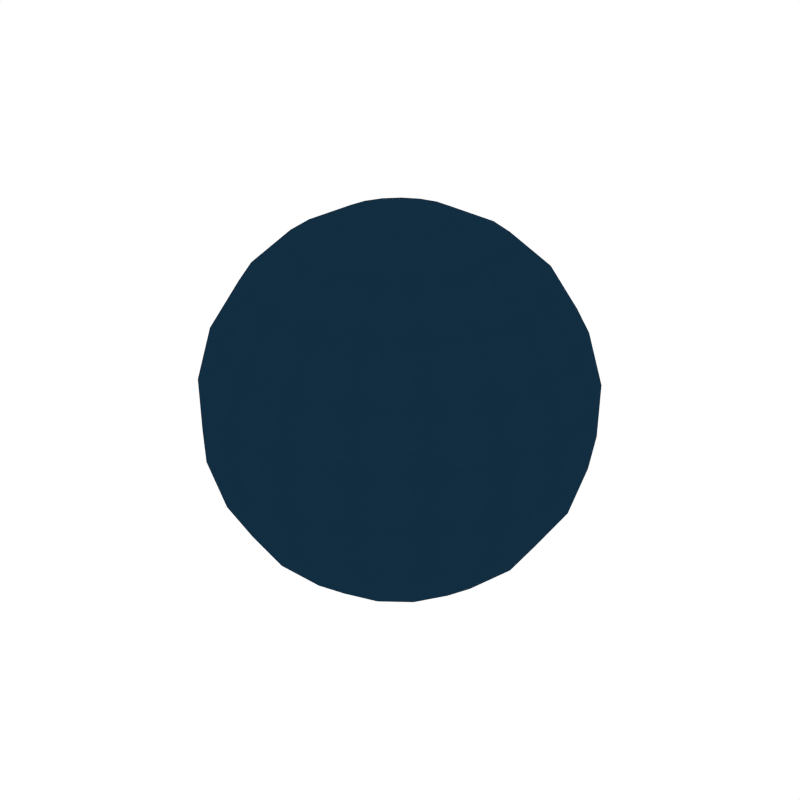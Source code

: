 # Source: Cannonball.blend  (saved by Blender 2.79.0; exported with 4.5.12 LTS)
import bpy
from mathutils import Matrix  # noqa: F401  (used for matrix-valued properties, if any)

bpy.ops.wm.read_factory_settings(use_empty=True)
scene = bpy.context.scene
scene.name = 'Scene'

# ---- collections
col_collection_1 = bpy.data.collections.new('Collection 1'); scene.collection.children.link(col_collection_1)

# ---- materials (node trees are filled in below, after node groups)
mat_black = bpy.data.materials.new('Black')
mat_black.alpha_threshold = 0.0
mat_black.diffuse_color = (0.006384, 0.02628, 0.05222, 1.0)
mat_black.roughness = 0.5

# ---- node groups
ng_auto_smooth = bpy.data.node_groups.new('Auto Smooth', 'GeometryNodeTree')
_s = ng_auto_smooth.interface.new_socket(name='Geometry', in_out='OUTPUT', socket_type='NodeSocketGeometry')
_s = ng_auto_smooth.interface.new_socket(name='Geometry', in_out='INPUT', socket_type='NodeSocketGeometry')
_s = ng_auto_smooth.interface.new_socket(name='Angle', in_out='INPUT', socket_type='NodeSocketFloat')
_s.subtype = 'ANGLE'
_s.min_value = 0.0
_s.max_value = 3.142
ng_auto_smooth.is_modifier = True
_N = ng_auto_smooth.nodes; _L = ng_auto_smooth.links
n0 = _N.new('NodeGroupOutput'); n0.name = 'Group Output'; n0.location = (480, -100)
n1 = _N.new('NodeGroupInput'); n1.name = 'Group Input'; n1.location = (-420, -300)
n2 = _N.new('NodeGroupInput'); n2.name = 'Group Input.001'; n2.location = (-60, -100)
n3 = _N.new('GeometryNodeSetShadeSmooth'); n3.name = 'Set Shade Smooth'; n3.location = (120, -100)
n3.domain = 'EDGE'
n4 = _N.new('GeometryNodeSetShadeSmooth'); n4.name = 'Set Shade Smooth.001'; n4.location = (300, -100)
n5 = _N.new('GeometryNodeInputMeshEdgeAngle'); n5.name = 'Edge Angle'; n5.location = (-420, -220)
n6 = _N.new('GeometryNodeInputEdgeSmooth'); n6.name = 'Is Edge Smooth'; n6.location = (-60, -160)
n7 = _N.new('GeometryNodeInputShadeSmooth'); n7.name = 'Is Face Smooth'; n7.location = (-240, -340)
n8 = _N.new('FunctionNodeBooleanMath'); n8.name = 'Boolean Math'; n8.location = (-60, -220)
n9 = _N.new('FunctionNodeCompare'); n9.name = 'Compare'; n9.location = (-240, -180)
n9.operation = 'LESS_EQUAL'
_L.new(n5.outputs[0], n9.inputs[0])
_L.new(n4.outputs[0], n0.inputs[0])
_L.new(n1.outputs[1], n9.inputs[1])
_L.new(n9.outputs[0], n8.inputs[0])
_L.new(n7.outputs[0], n8.inputs[1])
_L.new(n2.outputs[0], n3.inputs[0])
_L.new(n6.outputs[0], n3.inputs[1])
_L.new(n3.outputs[0], n4.inputs[0])
_L.new(n8.outputs[0], n3.inputs[2])
n0.is_active_output = True

# ---- material node trees

# ---- world
world_world = bpy.data.worlds.new('World'); scene.world = world_world
world_world.color = (1.0, 1.0, 1.0)
world_world.use_sun_shadow = False
world_world.sun_shadow_jitter_overblur = 0.0
world_world.cycles.sampling_method = 'NONE'
world_world.cycles.sample_map_resolution = 256

# ---- meshes
me_sphere_002 = bpy.data.meshes.new('Sphere.002')
me_sphere_002.from_pydata([(0.05218, 0.152, 0.5473), (0.1001, 0.2917, 0.4799), (0.14, 0.4077, 0.3735), (0.1685, 0.4908, 0.237), (0.1833, 0.534, 0.08118), (0.1833, 0.534, -0.08118), (0.1685, 0.4908, -0.237), (0.14, 0.4077, -0.3735), (0.1001, 0.2917, -0.4799), (0.05218, 0.152, -0.5473), (-5.273e-08, 1.866e-08, 0.5704), (0.09871, 0.1268, 0.5473), (0.1894, 0.2434, 0.4799), (0.2648, 0.3402, 0.3735), (0.3187, 0.4095, 0.237), (0.3468, 0.4456, 0.08118), (0.3468, 0.4456, -0.08118), (0.3187, 0.4095, -0.237), (0.2648, 0.3402, -0.3735), (0.1894, 0.2434, -0.4799), (0.09871, 0.1268, -0.5473), (0.1345, 0.0879, 0.5473), (0.2582, 0.1687, 0.4799), (0.3609, 0.2358, 0.3735), (0.4344, 0.2838, 0.237), (0.4727, 0.3088, 0.08118), (0.4727, 0.3088, -0.08118), (0.4344, 0.2838, -0.237), (0.3609, 0.2358, -0.3735), (0.2582, 0.1687, -0.4799), (0.1345, 0.0879, -0.5473), (0.1558, 0.03945, 0.5473), (0.299, 0.07571, 0.4799), (0.4179, 0.1058, 0.3735), (0.503, 0.1274, 0.237), (0.5473, 0.1386, 0.08118), (0.5473, 0.1386, -0.08118), (0.503, 0.1274, -0.237), (0.4179, 0.1058, -0.3735), (0.299, 0.07571, -0.4799), (0.1558, 0.03945, -0.5473), (0.1602, -0.01327, 0.5473), (0.3073, -0.02547, 0.4799), (0.4296, -0.0356, 0.3735), (0.5171, -0.04285, 0.237), (0.5627, -0.04663, 0.08118), (0.5627, -0.04663, -0.08118), (0.5171, -0.04285, -0.237), (0.4296, -0.0356, -0.3735), (0.3073, -0.02547, -0.4799), (0.1602, -0.01327, -0.5473), (0.1472, -0.06455, 0.5473), (0.2824, -0.1239, 0.4799), (0.3948, -0.1732, 0.3735), (0.4752, -0.2084, 0.237), (0.5171, -0.2268, 0.08118), (0.5171, -0.2268, -0.08118), (0.4752, -0.2084, -0.237), (0.3948, -0.1732, -0.3735), (0.2824, -0.1239, -0.4799), (0.1472, -0.06455, -0.5473), (0.1182, -0.1088, 0.5473), (0.2269, -0.2089, 0.4799), (0.3172, -0.292, 0.3735), (0.3817, -0.3514, 0.237), (0.4154, -0.3824, 0.08118), (0.4154, -0.3824, -0.08118), (0.3817, -0.3514, -0.237), (0.3172, -0.292, -0.3735), (0.2269, -0.2089, -0.4799), (0.1182, -0.1088, -0.5473), (0.07649, -0.1413, 0.5473), (0.1468, -0.2712, 0.4799), (0.2052, -0.3791, 0.3735), (0.247, -0.4563, 0.237), (0.2687, -0.4966, 0.08118), (0.2687, -0.4966, -0.08118), (0.247, -0.4563, -0.237), (0.2052, -0.3791, -0.3735), (0.1468, -0.2712, -0.4799), (0.07649, -0.1413, -0.5473), (0.02645, -0.1585, 0.5473), (0.05076, -0.3042, 0.4799), (0.07096, -0.4252, 0.3735), (0.0854, -0.5118, 0.237), (0.09293, -0.5569, 0.08118), (0.09293, -0.5569, -0.08118), (0.0854, -0.5118, -0.237), (0.07096, -0.4252, -0.3735), (0.05076, -0.3042, -0.4799), (0.02645, -0.1585, -0.5473), (-0.02645, -0.1585, 0.5473), (-0.05076, -0.3042, 0.4799), (-0.07096, -0.4252, 0.3735), (-0.0854, -0.5118, 0.237), (-0.09293, -0.5569, 0.08118), (-0.09293, -0.5569, -0.08118), (-0.0854, -0.5118, -0.237), (-0.07096, -0.4252, -0.3735), (-0.05076, -0.3042, -0.4799), (-0.02645, -0.1585, -0.5473), (1.72e-10, 8.663e-08, -0.5704), (-0.07649, -0.1413, 0.5473), (-0.1468, -0.2712, 0.4799), (-0.2052, -0.3791, 0.3735), (-0.247, -0.4563, 0.237), (-0.2687, -0.4966, 0.08118), (-0.2687, -0.4966, -0.08118), (-0.247, -0.4563, -0.237), (-0.2052, -0.3791, -0.3735), (-0.1468, -0.2712, -0.4799), (-0.07649, -0.1413, -0.5473), (-0.1182, -0.1088, 0.5473), (-0.2269, -0.2089, 0.4799), (-0.3172, -0.292, 0.3735), (-0.3817, -0.3514, 0.237), (-0.4154, -0.3824, 0.08118), (-0.4154, -0.3824, -0.08118), (-0.3817, -0.3514, -0.237), (-0.3172, -0.292, -0.3735), (-0.2269, -0.2089, -0.4799), (-0.1182, -0.1088, -0.5473), (-0.1472, -0.06455, 0.5473), (-0.2824, -0.1239, 0.4799), (-0.3948, -0.1732, 0.3735), (-0.4752, -0.2084, 0.237), (-0.5171, -0.2268, 0.08118), (-0.5171, -0.2268, -0.08118), (-0.4752, -0.2084, -0.237), (-0.3948, -0.1732, -0.3735), (-0.2824, -0.1239, -0.4799), (-0.1472, -0.06455, -0.5473), (-0.1602, -0.01327, 0.5473), (-0.3073, -0.02547, 0.4799), (-0.4296, -0.0356, 0.3735), (-0.5171, -0.04285, 0.237), (-0.5627, -0.04663, 0.08118), (-0.5627, -0.04663, -0.08118), (-0.5171, -0.04285, -0.237), (-0.4296, -0.0356, -0.3735), (-0.3073, -0.02547, -0.4799), (-0.1602, -0.01327, -0.5473), (-0.1558, 0.03945, 0.5473), (-0.299, 0.07571, 0.4799), (-0.4179, 0.1058, 0.3735), (-0.503, 0.1274, 0.237), (-0.5473, 0.1386, 0.08118), (-0.5473, 0.1386, -0.08118), (-0.503, 0.1274, -0.237), (-0.4179, 0.1058, -0.3735), (-0.299, 0.07571, -0.4799), (-0.1558, 0.03945, -0.5473), (-0.1345, 0.0879, 0.5473), (-0.2582, 0.1687, 0.4799), (-0.3609, 0.2358, 0.3735), (-0.4344, 0.2838, 0.237), (-0.4727, 0.3088, 0.08118), (-0.4727, 0.3088, -0.08118), (-0.4344, 0.2838, -0.237), (-0.3609, 0.2358, -0.3735), (-0.2582, 0.1687, -0.4799), (-0.1345, 0.0879, -0.5473), (-0.09871, 0.1268, 0.5473), (-0.1894, 0.2434, 0.4799), (-0.2648, 0.3402, 0.3735), (-0.3187, 0.4095, 0.237), (-0.3468, 0.4456, 0.08118), (-0.3468, 0.4456, -0.08118), (-0.3187, 0.4095, -0.237), (-0.2648, 0.3402, -0.3735), (-0.1894, 0.2434, -0.4799), (-0.09871, 0.1268, -0.5473), (-0.05218, 0.152, 0.5473), (-0.1001, 0.2917, 0.4799), (-0.14, 0.4077, 0.3735), (-0.1685, 0.4908, 0.237), (-0.1833, 0.534, 0.08118), (-0.1833, 0.534, -0.08118), (-0.1685, 0.4908, -0.237), (-0.14, 0.4077, -0.3735), (-0.1001, 0.2917, -0.4799), (-0.05218, 0.152, -0.5473), (-1.504e-08, 0.1607, 0.5473), (1.47e-08, 0.3084, 0.4799), (-7.879e-08, 0.4311, 0.3735), (-2.779e-08, 0.5189, 0.237), (-4.479e-08, 0.5646, 0.08118), (-4.479e-08, 0.5646, -0.08118), (-2.779e-08, 0.5189, -0.237), (-6.179e-08, 0.4311, -0.3735), (-2.295e-09, 0.3084, -0.4799), (-2.354e-08, 0.1607, -0.5473)], [], [(187, 186, 4, 5), (184, 183, 1, 2), (191, 190, 8, 9), (188, 187, 5, 6), (185, 184, 2, 3), (101, 191, 9), (182, 10, 0), (189, 188, 6, 7), (186, 185, 3, 4), (183, 182, 0, 1), (190, 189, 7, 8), (4, 3, 14, 15), (1, 0, 11, 12), (8, 7, 18, 19), (5, 4, 15, 16), (2, 1, 12, 13), (9, 8, 19, 20), (6, 5, 16, 17), (3, 2, 13, 14), (101, 9, 20), (0, 10, 11), (7, 6, 17, 18), (16, 15, 25, 26), (13, 12, 22, 23), (20, 19, 29, 30), (17, 16, 26, 27), (14, 13, 23, 24), (101, 20, 30), (11, 10, 21), (18, 17, 27, 28), (15, 14, 24, 25), (12, 11, 21, 22), (19, 18, 28, 29), (30, 29, 39, 40), (27, 26, 36, 37), (24, 23, 33, 34), (101, 30, 40), (21, 10, 31), (28, 27, 37, 38), (25, 24, 34, 35), (22, 21, 31, 32), (29, 28, 38, 39), (26, 25, 35, 36), (23, 22, 32, 33), (34, 33, 43, 44), (101, 40, 50), (31, 10, 41), (38, 37, 47, 48), (35, 34, 44, 45), (32, 31, 41, 42), (39, 38, 48, 49), (36, 35, 45, 46), (33, 32, 42, 43), (40, 39, 49, 50), (37, 36, 46, 47), (45, 44, 54, 55), (42, 41, 51, 52), (49, 48, 58, 59), (46, 45, 55, 56), (43, 42, 52, 53), (50, 49, 59, 60), (47, 46, 56, 57), (44, 43, 53, 54), (101, 50, 60), (41, 10, 51), (48, 47, 57, 58), (59, 58, 68, 69), (56, 55, 65, 66), (53, 52, 62, 63), (60, 59, 69, 70), (57, 56, 66, 67), (54, 53, 63, 64), (101, 60, 70), (51, 10, 61), (58, 57, 67, 68), (55, 54, 64, 65), (52, 51, 61, 62), (63, 62, 72, 73), (70, 69, 79, 80), (67, 66, 76, 77), (64, 63, 73, 74), (101, 70, 80), (61, 10, 71), (68, 67, 77, 78), (65, 64, 74, 75), (62, 61, 71, 72), (69, 68, 78, 79), (66, 65, 75, 76), (74, 73, 83, 84), (101, 80, 90), (71, 10, 81), (78, 77, 87, 88), (75, 74, 84, 85), (72, 71, 81, 82), (79, 78, 88, 89), (76, 75, 85, 86), (73, 72, 82, 83), (80, 79, 89, 90), (77, 76, 86, 87), (88, 87, 97, 98), (85, 84, 94, 95), (82, 81, 91, 92), (89, 88, 98, 99), (86, 85, 95, 96), (83, 82, 92, 93), (90, 89, 99, 100), (87, 86, 96, 97), (84, 83, 93, 94), (101, 90, 100), (81, 10, 91), (92, 91, 102, 103), (99, 98, 109, 110), (96, 95, 106, 107), (93, 92, 103, 104), (100, 99, 110, 111), (97, 96, 107, 108), (94, 93, 104, 105), (101, 100, 111), (91, 10, 102), (98, 97, 108, 109), (95, 94, 105, 106), (104, 103, 113, 114), (111, 110, 120, 121), (108, 107, 117, 118), (105, 104, 114, 115), (101, 111, 121), (102, 10, 112), (109, 108, 118, 119), (106, 105, 115, 116), (103, 102, 112, 113), (110, 109, 119, 120), (107, 106, 116, 117), (118, 117, 127, 128), (115, 114, 124, 125), (101, 121, 131), (112, 10, 122), (119, 118, 128, 129), (116, 115, 125, 126), (113, 112, 122, 123), (120, 119, 129, 130), (117, 116, 126, 127), (114, 113, 123, 124), (121, 120, 130, 131), (122, 10, 132), (129, 128, 138, 139), (126, 125, 135, 136), (123, 122, 132, 133), (130, 129, 139, 140), (127, 126, 136, 137), (124, 123, 133, 134), (131, 130, 140, 141), (128, 127, 137, 138), (125, 124, 134, 135), (101, 131, 141), (133, 132, 142, 143), (140, 139, 149, 150), (137, 136, 146, 147), (134, 133, 143, 144), (141, 140, 150, 151), (138, 137, 147, 148), (135, 134, 144, 145), (101, 141, 151), (132, 10, 142), (139, 138, 148, 149), (136, 135, 145, 146), (147, 146, 156, 157), (144, 143, 153, 154), (151, 150, 160, 161), (148, 147, 157, 158), (145, 144, 154, 155), (101, 151, 161), (142, 10, 152), (149, 148, 158, 159), (146, 145, 155, 156), (143, 142, 152, 153), (150, 149, 159, 160), (158, 157, 167, 168), (155, 154, 164, 165), (101, 161, 171), (152, 10, 162), (159, 158, 168, 169), (156, 155, 165, 166), (153, 152, 162, 163), (160, 159, 169, 170), (157, 156, 166, 167), (154, 153, 163, 164), (161, 160, 170, 171), (101, 171, 181), (162, 10, 172), (169, 168, 178, 179), (166, 165, 175, 176), (163, 162, 172, 173), (170, 169, 179, 180), (167, 166, 176, 177), (164, 163, 173, 174), (171, 170, 180, 181), (168, 167, 177, 178), (165, 164, 174, 175), (176, 175, 185, 186), (173, 172, 182, 183), (180, 179, 189, 190), (177, 176, 186, 187), (174, 173, 183, 184), (181, 180, 190, 191), (178, 177, 187, 188), (175, 174, 184, 185), (101, 181, 191), (172, 10, 182), (179, 178, 188, 189)])
me_sphere_002.polygons.foreach_set('use_smooth', [True] * 209)
me_sphere_002.materials.append(mat_black)
me_sphere_002.use_remesh_preserve_volume = False
me_sphere_002.use_remesh_preserve_attributes = False
me_sphere_002.use_mirror_vertex_groups = False
me_sphere_002.update()

# ---- objects
ob_cannonball = bpy.data.objects.new('Cannonball', me_sphere_002)

# ---- transforms, parenting, visibility, modifiers, constraints
ob_cannonball.location = (0.0, 0.0, 0.0)
ob_cannonball.lineart.crease_threshold = 0.0
_m = ob_cannonball.modifiers.new('Auto Smooth', 'NODES')
_m.node_group = ng_auto_smooth
_gi = [s.identifier for s in ng_auto_smooth.interface.items_tree if s.item_type == 'SOCKET' and s.in_out == 'INPUT']
_m[_gi[1]] = 0.8465  # Angle

# ---- collection membership
col_collection_1.objects.link(ob_cannonball)

# ---- scene / render settings (as saved in the file)
scene.frame_start = 1; scene.frame_end = 250; scene.frame_set(0)
scene.render.engine = 'CYCLES'
scene.render.resolution_x = 1000
scene.render.resolution_y = 1000
scene.render.dither_intensity = 0.0
scene.cycles.samples = 200
scene.cycles.sampling_pattern = 'TABULATED_SOBOL'
scene.cycles.light_sampling_threshold = 0.0
scene.cycles.use_adaptive_sampling = False
scene.cycles.use_light_tree = False
scene.cycles.caustics_reflective = False
scene.cycles.caustics_refractive = False
scene.cycles.blur_glossy = 0.0
scene.cycles.max_bounces = 2
scene.cycles.pixel_filter_type = 'GAUSSIAN'
scene.cycles.sample_clamp_indirect = 0.0
scene.view_settings.view_transform = 'Standard'
bpy.context.view_layer.update()

# ---- added for rendering (the .blend has no active camera): camera
cam_auto = bpy.data.cameras.new('AutoCamera')
cam_auto.lens = 50.0
cam_auto.sensor_width = 36.0
cam_auto.clip_end = 1000.0
ob_auto_camera = bpy.data.objects.new('AutoCamera', cam_auto)
scene.collection.objects.link(ob_auto_camera)
ob_auto_camera.location = (1.80971, -2.16781, 1.44777)
ob_auto_camera.rotation_euler = (1.09748, -7.21219e-08, 0.694738)
scene.camera = ob_auto_camera
bpy.context.view_layer.update()
